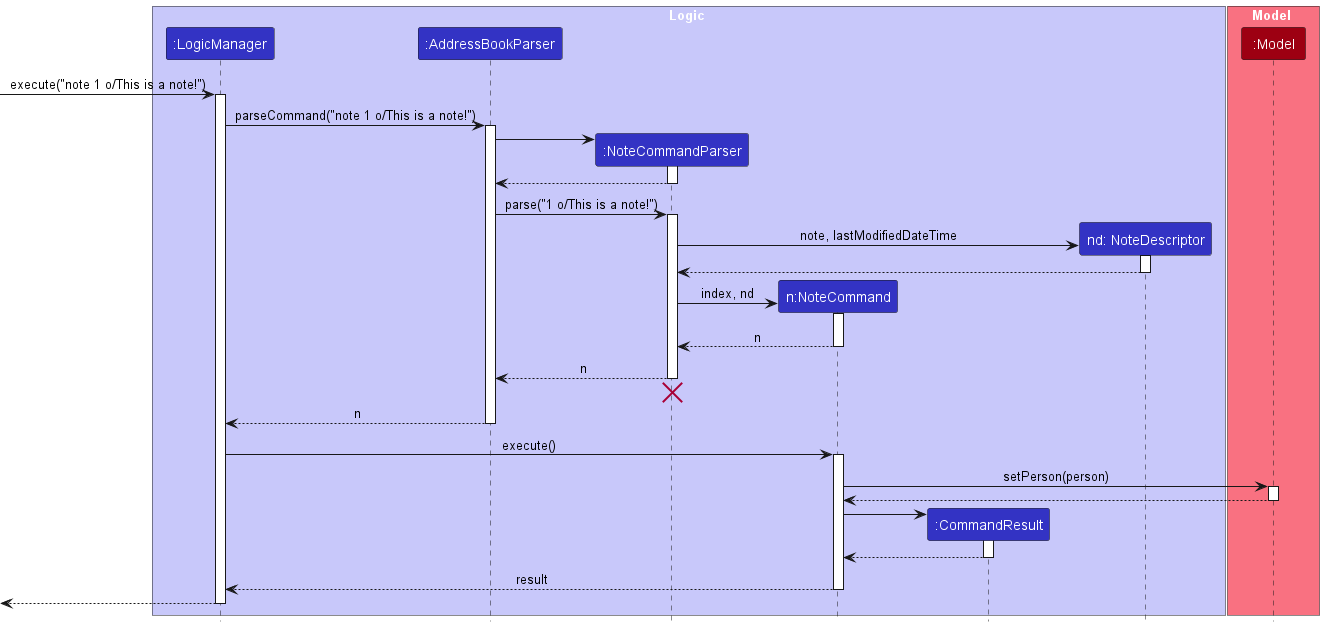

The diagram above was rendered by PlantUML. Its source (embedded in the PNG):
@startuml
!include style.puml
skinparam ArrowFontStyle plain

box Logic LOGIC_COLOR_T1
participant ":LogicManager" as LogicManager LOGIC_COLOR
participant ":AddressBookParser" as AddressBookParser LOGIC_COLOR
participant ":NoteCommandParser" as NoteCommandParser LOGIC_COLOR
participant "n:NoteCommand" as NoteCommand LOGIC_COLOR

participant ":CommandResult" as CommandResult LOGIC_COLOR
participant "nd: NoteDescriptor" as Person LOGIC_COLOR
end box

box Model MODEL_COLOR_T1
participant ":Model" as Model MODEL_COLOR
end box

[-> LogicManager : execute("note 1 o/This is a note!")
activate LogicManager


LogicManager -> AddressBookParser : parseCommand("note 1 o/This is a note!")
activate AddressBookParser

create NoteCommandParser
AddressBookParser -> NoteCommandParser
activate NoteCommandParser

NoteCommandParser --> AddressBookParser
deactivate NoteCommandParser

AddressBookParser -> NoteCommandParser : parse("1 o/This is a note!")
activate NoteCommandParser



create Person
NoteCommandParser -> Person : note, lastModifiedDateTime
activate Person
Person --> NoteCommandParser
deactivate Person

create NoteCommand
NoteCommandParser -> NoteCommand : index, nd
activate NoteCommand

NoteCommand --> NoteCommandParser : n
deactivate NoteCommand

NoteCommandParser --> AddressBookParser : n
deactivate NoteCommandParser
'Hidden arrow to position the destroy marker below the end of the activation bar.
NoteCommandParser -[hidden]-> AddressBookParser
destroy NoteCommandParser

AddressBookParser --> LogicManager : n
deactivate AddressBookParser

LogicManager -> NoteCommand : execute()
activate NoteCommand

NoteCommand -> Model : setPerson(person)
activate Model



Model --> NoteCommand
deactivate Model

create CommandResult
NoteCommand -> CommandResult
activate CommandResult

CommandResult --> NoteCommand
deactivate CommandResult

NoteCommand --> LogicManager : result
deactivate NoteCommand

[<--LogicManager
deactivate LogicManager

@enduml